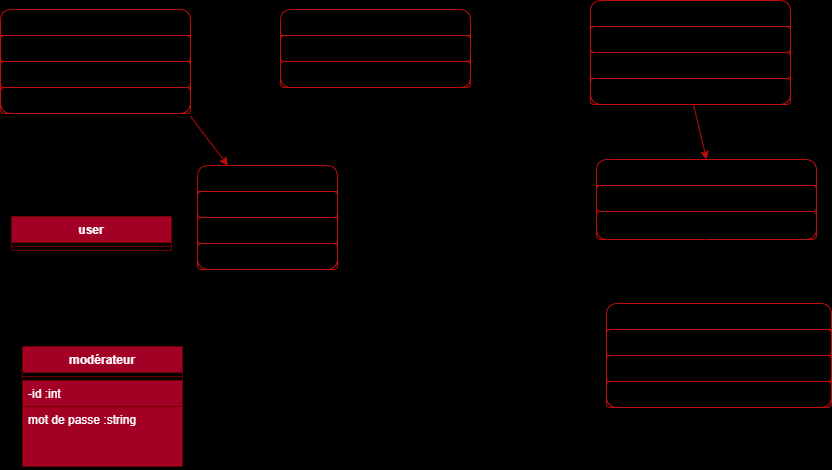

The diagram above was exported from draw.io. Its source (the exported page's mxGraphModel, read from the mxfile embedded in the PNG):
<mxGraphModel dx="810" dy="544" grid="0" gridSize="10" guides="1" tooltips="1" connect="1" arrows="1" fold="1" page="1" pageScale="1" pageWidth="850" pageHeight="1100" background="#000000" math="0" shadow="0">
  <root>
    <mxCell id="0" />
    <mxCell id="1" parent="0" />
    <mxCell id="29" value="horaires" style="swimlane;fontStyle=0;childLayout=stackLayout;horizontal=1;startSize=26;fillColor=none;horizontalStack=0;resizeParent=1;resizeParentMax=0;resizeLast=0;collapsible=1;marginBottom=0;rounded=1;strokeColor=#be0e0e;" parent="1" vertex="1">
      <mxGeometry x="608" y="311" width="225" height="104" as="geometry" />
    </mxCell>
    <mxCell id="31" value="-heures : string" style="text;strokeColor=#be0e0e;fillColor=none;align=left;verticalAlign=top;spacingLeft=4;spacingRight=4;overflow=hidden;rotatable=0;points=[[0,0.5],[1,0.5]];portConstraint=eastwest;rounded=1;" parent="29" vertex="1">
      <mxGeometry y="26" width="225" height="26" as="geometry" />
    </mxCell>
    <mxCell id="32" value="-jours : int" style="text;align=left;verticalAlign=top;spacingLeft=4;spacingRight=4;overflow=hidden;rotatable=0;points=[[0,0.5],[1,0.5]];portConstraint=eastwest;rounded=1;strokeColor=#be0e0e;" parent="29" vertex="1">
      <mxGeometry y="52" width="225" height="26" as="geometry" />
    </mxCell>
    <mxCell id="70" value="" style="text;strokeColor=#be0e0e;fillColor=none;align=left;verticalAlign=top;spacingLeft=4;spacingRight=4;overflow=hidden;rotatable=0;points=[[0,0.5],[1,0.5]];portConstraint=eastwest;rounded=1;" parent="29" vertex="1">
      <mxGeometry y="78" width="225" height="26" as="geometry" />
    </mxCell>
    <mxCell id="39" value="films_horaires" style="swimlane;fontStyle=0;childLayout=stackLayout;horizontal=1;startSize=26;fillColor=none;horizontalStack=0;resizeParent=1;resizeParentMax=0;resizeLast=0;collapsible=1;marginBottom=0;rounded=1;strokeColor=#be0e0e;" parent="1" vertex="1">
      <mxGeometry x="598" y="167" width="220" height="80" as="geometry" />
    </mxCell>
    <mxCell id="40" value="-id films_horaires (étrangère) : int" style="text;strokeColor=#be0e0e;fillColor=none;align=left;verticalAlign=top;spacingLeft=4;spacingRight=4;overflow=hidden;rotatable=0;points=[[0,0.5],[1,0.5]];portConstraint=eastwest;rounded=1;" parent="39" vertex="1">
      <mxGeometry y="26" width="220" height="26" as="geometry" />
    </mxCell>
    <mxCell id="41" value="-int id horaires_films (étrangère) : int" style="text;strokeColor=#be0e0e;fillColor=none;align=left;verticalAlign=top;spacingLeft=4;spacingRight=4;overflow=hidden;rotatable=0;points=[[0,0.5],[1,0.5]];portConstraint=eastwest;rounded=1;" parent="39" vertex="1">
      <mxGeometry y="52" width="220" height="28" as="geometry" />
    </mxCell>
    <mxCell id="44" value="villes" style="swimlane;fontStyle=0;childLayout=stackLayout;horizontal=1;startSize=26;fillColor=none;horizontalStack=0;resizeParent=1;resizeParentMax=0;resizeLast=0;collapsible=1;marginBottom=0;rounded=1;strokeColor=#be0e0e;" parent="1" vertex="1">
      <mxGeometry x="2" y="17" width="190" height="104" as="geometry" />
    </mxCell>
    <mxCell id="45" value="-nomDeVilles : string" style="text;strokeColor=#be0e0e;fillColor=none;align=left;verticalAlign=top;spacingLeft=4;spacingRight=4;overflow=hidden;rotatable=0;points=[[0,0.5],[1,0.5]];portConstraint=eastwest;rounded=1;" parent="44" vertex="1">
      <mxGeometry y="26" width="190" height="26" as="geometry" />
    </mxCell>
    <mxCell id="46" value="-id villes_film : int" style="text;strokeColor=#be0e0e;fillColor=none;align=left;verticalAlign=top;spacingLeft=4;spacingRight=4;overflow=hidden;rotatable=0;points=[[0,0.5],[1,0.5]];portConstraint=eastwest;rounded=1;" parent="44" vertex="1">
      <mxGeometry y="52" width="190" height="26" as="geometry" />
    </mxCell>
    <mxCell id="72" value="" style="text;strokeColor=#be0e0e;fillColor=none;align=left;verticalAlign=top;spacingLeft=4;spacingRight=4;overflow=hidden;rotatable=0;points=[[0,0.5],[1,0.5]];portConstraint=eastwest;rounded=1;" parent="44" vertex="1">
      <mxGeometry y="78" width="190" height="26" as="geometry" />
    </mxCell>
    <mxCell id="48" value="films_villes" style="swimlane;fontStyle=0;childLayout=stackLayout;horizontal=1;startSize=26;fillColor=none;horizontalStack=0;resizeParent=1;resizeParentMax=0;resizeLast=0;collapsible=1;marginBottom=0;rounded=1;strokeColor=#be0e0e;" parent="1" vertex="1">
      <mxGeometry x="282" y="17" width="190" height="78" as="geometry" />
    </mxCell>
    <mxCell id="51" value="-id villes_film  (étrangère) : int" style="text;strokeColor=#be0e0e;fillColor=none;align=left;verticalAlign=top;spacingLeft=4;spacingRight=4;overflow=hidden;rotatable=0;points=[[0,0.5],[1,0.5]];portConstraint=eastwest;rounded=1;" parent="48" vertex="1">
      <mxGeometry y="26" width="190" height="26" as="geometry" />
    </mxCell>
    <mxCell id="50" value="-id film_villes (étrangère) : int" style="text;strokeColor=#be0e0e;fillColor=none;align=left;verticalAlign=top;spacingLeft=4;spacingRight=4;overflow=hidden;rotatable=0;points=[[0,0.5],[1,0.5]];portConstraint=eastwest;rounded=1;" parent="48" vertex="1">
      <mxGeometry y="52" width="190" height="26" as="geometry" />
    </mxCell>
    <mxCell id="52" value="films" style="swimlane;fontStyle=0;childLayout=stackLayout;horizontal=1;startSize=26;fillColor=none;horizontalStack=0;resizeParent=1;resizeParentMax=0;resizeLast=0;collapsible=1;marginBottom=0;rounded=1;strokeColor=#be0e0e;" parent="1" vertex="1">
      <mxGeometry x="592" y="8" width="200" height="104" as="geometry" />
    </mxCell>
    <mxCell id="53" value="-nomdeFilm : string" style="text;strokeColor=#be0e0e;fillColor=none;align=left;verticalAlign=top;spacingLeft=4;spacingRight=4;overflow=hidden;rotatable=0;points=[[0,0.5],[1,0.5]];portConstraint=eastwest;rounded=1;" parent="52" vertex="1">
      <mxGeometry y="26" width="200" height="26" as="geometry" />
    </mxCell>
    <mxCell id="71" value="" style="text;strokeColor=#be0e0e;fillColor=none;align=left;verticalAlign=top;spacingLeft=4;spacingRight=4;overflow=hidden;rotatable=0;points=[[0,0.5],[1,0.5]];portConstraint=eastwest;rounded=1;" parent="52" vertex="1">
      <mxGeometry y="52" width="200" height="26" as="geometry" />
    </mxCell>
    <mxCell id="55" value="" style="text;strokeColor=#be0e0e;fillColor=none;align=left;verticalAlign=top;spacingLeft=4;spacingRight=4;overflow=hidden;rotatable=0;points=[[0,0.5],[1,0.5]];portConstraint=eastwest;rounded=1;" parent="52" vertex="1">
      <mxGeometry y="78" width="200" height="26" as="geometry" />
    </mxCell>
    <mxCell id="56" value="tarifs" style="swimlane;fontStyle=0;childLayout=stackLayout;horizontal=1;startSize=26;fillColor=none;horizontalStack=0;resizeParent=1;resizeParentMax=0;resizeLast=0;collapsible=1;marginBottom=0;rounded=1;strokeColor=#be0e0e;" parent="1" vertex="1">
      <mxGeometry x="199" y="173" width="140" height="104" as="geometry" />
    </mxCell>
    <mxCell id="57" value="-id : int" style="text;strokeColor=#be0e0e;fillColor=none;align=left;verticalAlign=top;spacingLeft=4;spacingRight=4;overflow=hidden;rotatable=0;points=[[0,0.5],[1,0.5]];portConstraint=eastwest;rounded=1;" parent="56" vertex="1">
      <mxGeometry y="26" width="140" height="26" as="geometry" />
    </mxCell>
    <mxCell id="73" value="-typeTarif : string" style="text;strokeColor=#be0e0e;fillColor=none;align=left;verticalAlign=top;spacingLeft=4;spacingRight=4;overflow=hidden;rotatable=0;points=[[0,0.5],[1,0.5]];portConstraint=eastwest;rounded=1;" parent="56" vertex="1">
      <mxGeometry y="52" width="140" height="26" as="geometry" />
    </mxCell>
    <mxCell id="58" value="-prix : float" style="text;strokeColor=#be0e0e;fillColor=none;align=left;verticalAlign=top;spacingLeft=4;spacingRight=4;overflow=hidden;rotatable=0;points=[[0,0.5],[1,0.5]];portConstraint=eastwest;rounded=1;" parent="56" vertex="1">
      <mxGeometry y="78" width="140" height="26" as="geometry" />
    </mxCell>
    <mxCell id="60" style="edgeStyle=none;html=1;entryX=0.5;entryY=0;entryDx=0;entryDy=0;strokeColor=#be0e0e;" parent="1" source="55" target="39" edge="1">
      <mxGeometry relative="1" as="geometry" />
    </mxCell>
    <mxCell id="63" style="edgeStyle=none;html=1;exitX=0.999;exitY=1.103;exitDx=0;exitDy=0;exitPerimeter=0;strokeColor=#be0e0e;" parent="1" source="72" target="56" edge="1">
      <mxGeometry relative="1" as="geometry">
        <mxPoint x="628" y="139" as="sourcePoint" />
      </mxGeometry>
    </mxCell>
    <mxCell id="64" value="*...*" style="text;align=center;fontStyle=1;verticalAlign=middle;spacingLeft=3;spacingRight=3;strokeColor=none;rotatable=0;points=[[0,0.5],[1,0.5]];portConstraint=eastwest;rounded=1;" parent="1" vertex="1">
      <mxGeometry x="689" y="112" width="80" height="26" as="geometry" />
    </mxCell>
    <mxCell id="65" value="*...1" style="text;align=center;fontStyle=1;verticalAlign=middle;spacingLeft=3;spacingRight=3;strokeColor=none;rotatable=0;points=[[0,0.5],[1,0.5]];portConstraint=eastwest;rounded=1;" parent="1" vertex="1">
      <mxGeometry x="142" y="124" width="80" height="26" as="geometry" />
    </mxCell>
    <mxCell id="66" value="1...*" style="text;align=center;fontStyle=1;verticalAlign=middle;spacingLeft=3;spacingRight=3;strokeColor=none;rotatable=0;points=[[0,0.5],[1,0.5]];portConstraint=eastwest;rounded=1;" parent="1" vertex="1">
      <mxGeometry x="229" y="150" width="80" height="26" as="geometry" />
    </mxCell>
    <mxCell id="67" value="1...*" style="text;align=center;fontStyle=1;verticalAlign=middle;spacingLeft=3;spacingRight=3;strokeColor=none;rotatable=0;points=[[0,0.5],[1,0.5]];portConstraint=eastwest;rounded=1;" parent="1" vertex="1">
      <mxGeometry x="165" y="53" width="80" height="26" as="geometry" />
    </mxCell>
    <mxCell id="69" value="1...*" style="text;align=center;fontStyle=1;verticalAlign=middle;spacingLeft=3;spacingRight=3;strokeColor=none;rotatable=0;points=[[0,0.5],[1,0.5]];portConstraint=eastwest;rounded=1;" parent="1" vertex="1">
      <mxGeometry x="712" y="283" width="80" height="26" as="geometry" />
    </mxCell>
    <mxCell id="75" style="edgeStyle=none;html=1;entryX=0.433;entryY=-0.016;entryDx=0;entryDy=0;entryPerimeter=0;" edge="1" parent="1" source="41" target="29">
      <mxGeometry relative="1" as="geometry" />
    </mxCell>
    <mxCell id="68" value="*...*" style="text;align=center;fontStyle=1;verticalAlign=middle;spacingLeft=3;spacingRight=3;strokeColor=none;rotatable=0;points=[[0,0.5],[1,0.5]];portConstraint=eastwest;rounded=1;" parent="1" vertex="1">
      <mxGeometry x="505" y="17" width="140" height="26" as="geometry" />
    </mxCell>
    <mxCell id="77" style="edgeStyle=none;html=1;exitX=1;exitY=0.5;exitDx=0;exitDy=0;entryX=0.005;entryY=1.058;entryDx=0;entryDy=0;entryPerimeter=0;" edge="1" parent="1" source="51" target="53">
      <mxGeometry relative="1" as="geometry" />
    </mxCell>
    <mxCell id="78" style="edgeStyle=none;html=1;exitX=1;exitY=0.5;exitDx=0;exitDy=0;entryX=0;entryY=0.5;entryDx=0;entryDy=0;" edge="1" parent="1" source="45" target="51">
      <mxGeometry relative="1" as="geometry" />
    </mxCell>
    <mxCell id="83" style="edgeStyle=none;html=1;entryX=0.502;entryY=1.09;entryDx=0;entryDy=0;entryPerimeter=0;" edge="1" parent="1" source="79" target="72">
      <mxGeometry relative="1" as="geometry" />
    </mxCell>
    <mxCell id="79" value="user" style="swimlane;fontStyle=1;align=center;verticalAlign=top;childLayout=stackLayout;horizontal=1;startSize=26;horizontalStack=0;resizeParent=1;resizeParentMax=0;resizeLast=0;collapsible=1;marginBottom=0;fillColor=#a20025;fontColor=#ffffff;strokeColor=#6F0000;" vertex="1" parent="1">
      <mxGeometry x="13" y="224" width="160" height="34" as="geometry" />
    </mxCell>
    <mxCell id="81" value="" style="line;strokeWidth=1;fillColor=none;align=left;verticalAlign=middle;spacingTop=-1;spacingLeft=3;spacingRight=3;rotatable=0;labelPosition=right;points=[];portConstraint=eastwest;strokeColor=inherit;" vertex="1" parent="79">
      <mxGeometry y="26" width="160" height="8" as="geometry" />
    </mxCell>
    <mxCell id="90" style="edgeStyle=none;html=1;" edge="1" parent="1" source="84">
      <mxGeometry relative="1" as="geometry">
        <mxPoint x="104" y="262.5104217529297" as="targetPoint" />
      </mxGeometry>
    </mxCell>
    <mxCell id="84" value="modérateur" style="swimlane;fontStyle=1;align=center;verticalAlign=top;childLayout=stackLayout;horizontal=1;startSize=26;horizontalStack=0;resizeParent=1;resizeParentMax=0;resizeLast=0;collapsible=1;marginBottom=0;fillColor=#a20025;fontColor=#ffffff;strokeColor=#6F0000;" vertex="1" parent="1">
      <mxGeometry x="24" y="354" width="160" height="120" as="geometry" />
    </mxCell>
    <mxCell id="85" value="" style="line;strokeWidth=1;fillColor=none;align=left;verticalAlign=middle;spacingTop=-1;spacingLeft=3;spacingRight=3;rotatable=0;labelPosition=right;points=[];portConstraint=eastwest;strokeColor=inherit;" vertex="1" parent="84">
      <mxGeometry y="26" width="160" height="8" as="geometry" />
    </mxCell>
    <mxCell id="86" style="edgeStyle=none;html=1;exitX=0.5;exitY=1;exitDx=0;exitDy=0;entryX=0.5;entryY=1;entryDx=0;entryDy=0;entryPerimeter=0;startArrow=none;" edge="1" parent="84" source="87" target="85">
      <mxGeometry relative="1" as="geometry" />
    </mxCell>
    <mxCell id="87" value="-id :int" style="text;strokeColor=#6F0000;fillColor=#a20025;align=left;verticalAlign=top;spacingLeft=4;spacingRight=4;overflow=hidden;rotatable=0;points=[[0,0.5],[1,0.5]];portConstraint=eastwest;fontColor=#ffffff;" vertex="1" parent="84">
      <mxGeometry y="34" width="160" height="26" as="geometry" />
    </mxCell>
    <mxCell id="88" value="" style="edgeStyle=none;html=1;exitX=0.5;exitY=1;exitDx=0;exitDy=0;entryX=0.5;entryY=1;entryDx=0;entryDy=0;entryPerimeter=0;endArrow=none;" edge="1" parent="84" source="84" target="87">
      <mxGeometry relative="1" as="geometry">
        <mxPoint x="93" y="313" as="sourcePoint" />
        <mxPoint x="93" y="313" as="targetPoint" />
      </mxGeometry>
    </mxCell>
    <mxCell id="89" value="mot de passe :string" style="text;strokeColor=#6F0000;fillColor=#a20025;align=left;verticalAlign=top;spacingLeft=4;spacingRight=4;overflow=hidden;rotatable=0;points=[[0,0.5],[1,0.5]];portConstraint=eastwest;fontColor=#ffffff;" vertex="1" parent="84">
      <mxGeometry y="60" width="160" height="60" as="geometry" />
    </mxCell>
  </root>
</mxGraphModel>